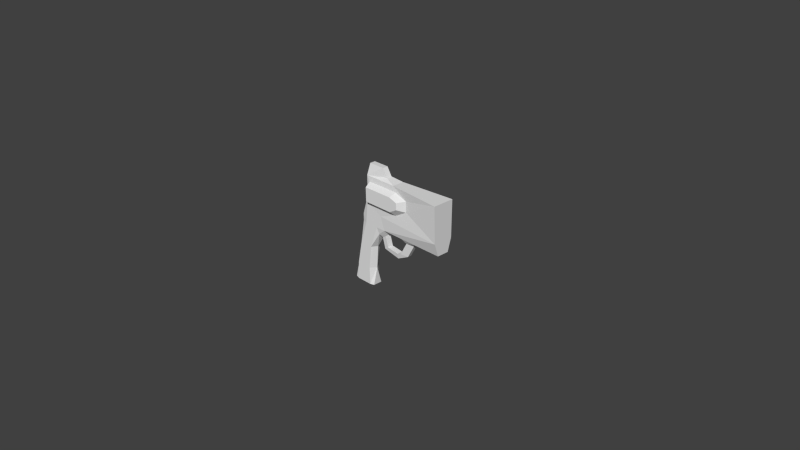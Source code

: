 # Source: rifle_v1.blend  (saved by Blender 2.68.0; exported with 4.5.12 LTS)
import bpy
from mathutils import Matrix  # noqa: F401  (used for matrix-valued properties, if any)

bpy.ops.wm.read_factory_settings(use_empty=True)
scene = bpy.context.scene
scene.name = 'Scene'

# ---- collections
col_collection_1 = bpy.data.collections.new('Collection 1'); scene.collection.children.link(col_collection_1)

# ---- materials (node trees are filled in below, after node groups)
mat_material = bpy.data.materials.new('Material')
mat_material.alpha_threshold = 0.0
mat_material.use_transparent_shadow = False
mat_material.roughness = 0.5
mat_material.line_color = (0.0, 0.0, 0.0, 1.0)

# ---- material node trees

# ---- world
world_world = bpy.data.worlds.new('World'); scene.world = world_world
world_world.color = (0.05088, 0.05088, 0.05088)
world_world.use_sun_shadow = False
world_world.sun_shadow_jitter_overblur = 0.0
world_world.cycles.sampling_method = 'MANUAL'
world_world.cycles.sample_map_resolution = 256

# ---- cameras
cam_camera = bpy.data.cameras.new('Camera')
cam_camera.clip_end = 100.0
cam_camera.lens = 35.0
cam_camera.sensor_width = 32.0
cam_camera.sensor_height = 18.0
cam_camera.ortho_scale = 7.314
cam_camera.dof.focus_distance = 0.0
cam_camera.dof.aperture_fstop = 128.0

# ---- meshes
me_cube = bpy.data.meshes.new('Cube')
me_cube.from_pydata([(1.854, 0.506, -1.114), (1.854, -0.5061, -1.114), (-0.4309, -0.5061, -1.114), (-0.4309, 0.506, -1.114), (1.854, -3.934e-05, 0.8864), (-0.4309, -3.892e-05, 0.8864), (3.452, 0.6746, 6.209), (3.452, -0.6748, 6.209), (0.7544, -0.5061, 6.209), (0.7544, 0.506, 6.209), (0.1617, -3.892e-05, 3.548), (3.598, 0.3182, 4.202), (3.598, -0.339, 4.202), (1.308, -3.903e-05, -1.536), (0.1158, -3.894e-05, -1.536), (1.505, 0.6746, -1.114), (-0.007099, 0.6746, -1.114), (1.505, -0.6748, -1.114), (-0.007099, -0.6748, -1.114), (1.467, 0.6746, 0.8864), (0.05668, 0.6746, 0.8864), (1.467, -0.6748, 0.8864), (0.05668, -0.6748, 0.8864), (2.533, 0.6746, 6.209), (1.223, 0.6746, 6.209), (2.533, -0.6748, 6.209), (1.223, -0.6748, 6.209), (0.5166, 0.6746, 3.548), (1.73, 0.6746, 3.548), (1.73, -0.6748, 3.548), (0.5166, -0.6748, 3.548), (1.157, -3.9e-05, -1.536), (0.5131, -3.897e-05, -1.536), (3.04, 0.6746, 7.676), (3.04, -0.6748, 7.676), (0.7544, -0.5061, 7.002), (0.7544, 0.506, 7.002), (4.614, -0.6748, 11.72), (1.516, 0.6746, 9.467), (4.614, 0.6746, 11.72), (1.516, -0.6748, 9.467), (1.516, 0.6746, 11.72), (1.516, -0.6748, 11.72), (9.643, 0.6746, 6.209), (9.643, -0.6748, 6.209), (9.643, 1.127, 7.676), (9.643, -1.128, 7.676), (9.643, -1.209, 11.72), (9.643, 1.209, 11.72), (5.469, 0.6746, 6.209), (5.469, -0.6748, 6.209), (6.587, -0.2364, 5.68), (6.587, 0.2158, 5.68), (7.003, 0.6746, 6.209), (5.811, -0.339, 5.68), (5.811, 0.3182, 5.68), (7.003, -0.6748, 6.209), (5.888, -0.2364, 4.157), (5.888, 0.2158, 4.157), (5.113, -0.339, 4.157), (5.113, 0.3182, 4.157), (4.74, -0.2364, 3.438), (4.74, 0.2158, 3.438), (4.74, -0.339, 4.03), (4.74, 0.3182, 4.03), (3.197, 0.1669, 3.876), (3.197, -0.2854, 3.876), (3.322, 0.3182, 5.419), (3.322, -0.339, 5.419), (2.921, 0.1669, 5.093), (2.921, -0.2854, 5.093), (2.036, -3.934e-05, 3.525), (2.729, 0.5646, 5.461), (2.729, -0.5646, 5.461), (4.903, -0.7102, 11.13), (4.903, 0.7099, 11.13), (6.113, -0.7102, 10.62), (6.113, 0.7099, 10.62), (6.113, -0.7102, 9.414), (6.113, 0.7099, 9.414), (4.903, -0.7102, 8.564), (4.903, 0.7099, 8.564), (1.839, -0.7102, 8.564), (1.839, 0.7099, 8.564), (1.839, -0.7102, 11.11), (1.839, 0.7099, 11.11), (4.674, -1.275, 10.67), (4.674, 1.274, 10.67), (5.434, -1.275, 10.35), (5.434, 1.274, 10.35), (5.434, -1.275, 9.594), (5.434, 1.274, 9.594), (4.674, -1.275, 9.06), (4.674, 1.274, 9.06), (1.839, -1.275, 9.06), (1.839, 1.274, 9.06), (1.839, -1.275, 10.66), (1.839, 1.274, 10.66), (3.129, -0.3062, 12.97), (3.129, 0.3059, 12.97), (1.602, 0.3059, 12.97), (1.602, -0.3062, 12.97), (3.586, -0.3062, 12.05), (3.586, 0.3059, 12.05)], [], [(18, 22, 5), (38, 24, 36), (68, 67, 7), (6, 72, 73), (20, 5, 10), (63, 64, 11), (2, 3, 14), (15, 0, 13), (0, 1, 13), (18, 2, 14), (17, 21, 22), (4, 0, 15), (19, 15, 20), (40, 26, 34), (74, 84, 86), (65, 66, 69), (28, 27, 24), (10, 30, 8), (30, 29, 26), (64, 62, 11), (19, 20, 27), (5, 22, 10), (22, 21, 30), (3, 16, 14), (16, 15, 32), (1, 17, 13), (17, 18, 32), (38, 36, 35), (38, 40, 41), (85, 75, 87), (38, 33, 24), (9, 8, 35), (77, 79, 89), (8, 26, 35), (44, 43, 45), (46, 45, 48), (56, 53, 43), (49, 53, 55), (7, 6, 49), (51, 56, 54), (53, 56, 52), (51, 54, 57), (33, 45, 6), (7, 44, 46), (50, 49, 55), (81, 83, 93), (95, 97, 93), (82, 80, 92), (59, 60, 64), (55, 52, 58), (54, 55, 60), (52, 51, 58), (58, 57, 62), (57, 59, 61), (60, 58, 62), (12, 11, 68), (11, 65, 69), (66, 12, 70), (61, 63, 12), (69, 70, 73), (62, 61, 65), (70, 68, 73), (67, 69, 72), (19, 28, 4), (27, 20, 10), (4, 21, 17), (71, 29, 4), (29, 71, 73), (6, 72, 23), (92, 96, 94), (78, 76, 88), (83, 85, 95), (79, 81, 93), (75, 77, 87), (84, 82, 94), (80, 78, 92), (76, 74, 86), (41, 85, 39), (41, 85, 38), (38, 83, 33), (84, 42, 40), (40, 82, 34), (42, 84, 37), (47, 76, 37), (47, 76, 78), (46, 78, 34), (45, 79, 33), (45, 79, 48), (48, 77, 39), (7, 73, 25), (37, 102, 42), (48, 39, 37), (98, 99, 100), (41, 42, 100), (102, 37, 39, 103), (99, 98, 102, 103), (16, 3, 5), (9, 10, 8), (2, 18, 5), (76, 74, 37), (67, 6, 7), (24, 27, 9), (3, 2, 5), (7, 6, 73), (20, 16, 5), (12, 63, 11), (31, 15, 13), (32, 18, 14), (27, 10, 9), (18, 17, 22), (19, 4, 15), (15, 16, 20), (26, 7, 34), (84, 96, 86), (42, 101, 100), (23, 28, 24), (30, 26, 8), (29, 25, 26), (62, 65, 11), (28, 19, 27), (22, 30, 10), (21, 29, 30), (16, 32, 14), (15, 31, 32), (17, 31, 13), (31, 17, 32), (40, 38, 35), (1, 0, 4), (97, 85, 87), (33, 6, 24), (36, 9, 35), (79, 91, 89), (24, 9, 36), (46, 44, 45), (47, 46, 48), (44, 56, 43), (56, 50, 54), (50, 7, 49), (40, 42, 41), (56, 51, 52), (54, 59, 57), (45, 43, 6), (34, 7, 46), (54, 50, 55), (83, 95, 93), (97, 87, 93), (87, 89, 91), (93, 87, 91), (94, 82, 92), (63, 59, 64), (60, 55, 58), (59, 54, 60), (11, 67, 68), (57, 61, 62), (59, 63, 61), (64, 60, 62), (67, 11, 69), (12, 68, 70), (66, 61, 12), (72, 69, 73), (61, 66, 65), (68, 7, 73), (6, 67, 72), (1, 4, 17), (66, 70, 69), (28, 23, 72), (29, 21, 4), (25, 29, 73), (92, 86, 96), (90, 88, 86), (92, 90, 86), (90, 78, 88), (85, 97, 95), (91, 79, 93), (77, 89, 87), (96, 84, 94), (78, 90, 92), (88, 76, 86), (85, 75, 39), (85, 83, 38), (83, 81, 33), (82, 84, 40), (82, 80, 34), (84, 74, 37), (77, 75, 39), (46, 47, 78), (79, 81, 33), (53, 52, 55), (79, 77, 48), (78, 80, 34), (98, 42, 102), (47, 48, 37), (101, 98, 100), (51, 57, 58), (101, 42, 98), (41, 100, 99), (26, 40, 35), (71, 28, 72), (28, 71, 4), (72, 73, 71), (103, 39, 41), (103, 41, 99)])
me_cube.materials.append(mat_material)
me_cube.use_remesh_preserve_volume = False
me_cube.use_remesh_preserve_attributes = False
me_cube.use_mirror_vertex_groups = False
me_cube.update()

# ---- objects
ob_cube = bpy.data.objects.new('Cube', me_cube)
ob_camera = bpy.data.objects.new('Camera', cam_camera)
ob_armature_001 = bpy.data.objects.new('Armature.001', None)

# ---- transforms, parenting, visibility, modifiers, constraints
ob_cube.location = (-0.2137, -3.665e-08, -0.2728)
ob_cube.scale = (0.1498, 0.12, 0.12)
ob_cube.lock_rotations_4d = False
ob_cube.empty_display_type = 'ARROWS'
ob_cube.lineart.crease_threshold = 0.0
ob_camera.location = (7.481, -6.508, 5.344)
ob_camera.rotation_euler = (1.109, 0.01082, 0.8149)
ob_camera.lock_rotations_4d = False
ob_camera.empty_display_type = 'ARROWS'
ob_camera.color = (0.0, 0.0, 0.0, 0.0)
ob_camera.display_type = 'WIRE'
ob_camera.lineart.crease_threshold = 0.0
ob_armature_001.location = (0.0, 0.0, 0.0)

# ---- collection membership
col_collection_1.objects.link(ob_cube)
col_collection_1.objects.link(ob_camera)
col_collection_1.objects.link(ob_armature_001)

# ---- scene / render settings (as saved in the file)
scene.camera = ob_camera
scene.frame_start = 1; scene.frame_end = 250; scene.frame_set(0)
scene.render.engine = 'BLENDER_EEVEE_NEXT'
scene.render.image_settings.color_mode = 'RGB'
scene.render.image_settings.compression = 90
scene.render.resolution_percentage = 50
scene.render.dither_intensity = 0.0
scene.cycles.use_denoising = False
scene.cycles.samples = 10
scene.cycles.sampling_pattern = 'TABULATED_SOBOL'
scene.cycles.light_sampling_threshold = 0.0
scene.cycles.use_adaptive_sampling = False
scene.cycles.use_light_tree = False
scene.cycles.blur_glossy = 0.0
scene.cycles.volume_bounces = 1
scene.cycles.pixel_filter_type = 'GAUSSIAN'
scene.cycles.sample_clamp_indirect = 0.0
scene.view_settings.view_transform = 'Standard'
bpy.context.view_layer.update()

# ---- added for rendering (the .blend has no usable light): sun
light_auto_sun = bpy.data.lights.new('AutoSun', 'SUN')
light_auto_sun.energy = 3.0
light_auto_sun.angle = 0.0523599
ob_auto_sun = bpy.data.objects.new('AutoSun', light_auto_sun)
scene.collection.objects.link(ob_auto_sun)
ob_auto_sun.rotation_euler = (0.872665, 0.174533, 0.523599)
bpy.context.view_layer.update()

